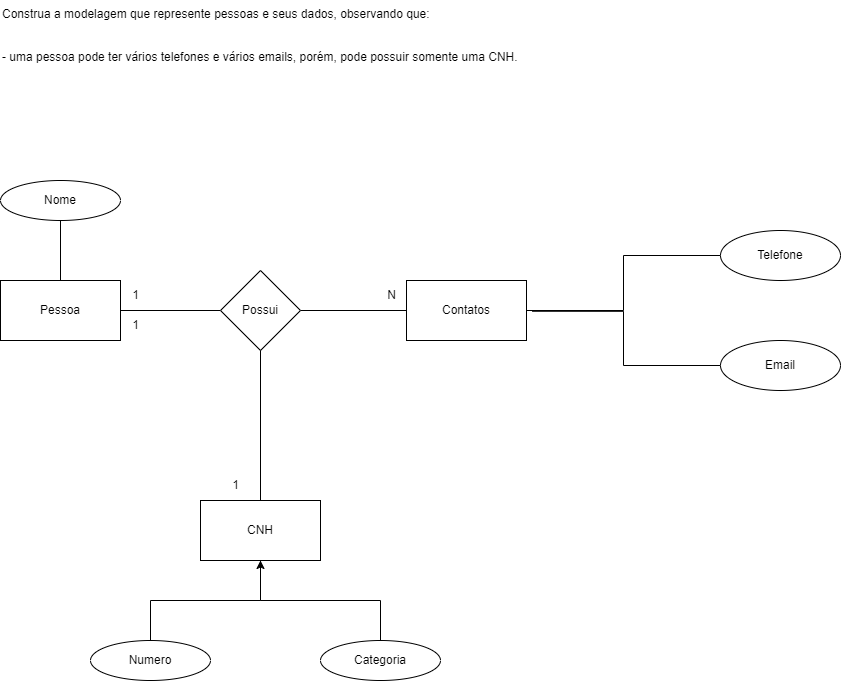

The diagram above was exported from draw.io. Its source (the exported page's mxGraphModel, read from the mxfile embedded in the PNG):
<mxGraphModel dx="2919" dy="862" grid="1" gridSize="10" guides="1" tooltips="1" connect="1" arrows="1" fold="1" page="1" pageScale="1" pageWidth="1169" pageHeight="827" math="0" shadow="0">
  <root>
    <mxCell id="0" />
    <mxCell id="1" parent="0" />
    <mxCell id="58X_1UOyd4O7PZKYkvHO-9" style="edgeStyle=orthogonalEdgeStyle;rounded=0;orthogonalLoop=1;jettySize=auto;html=1;exitX=1;exitY=0.5;exitDx=0;exitDy=0;entryX=0;entryY=0.5;entryDx=0;entryDy=0;endArrow=none;endFill=0;" edge="1" parent="1" source="58X_1UOyd4O7PZKYkvHO-1" target="58X_1UOyd4O7PZKYkvHO-3">
      <mxGeometry relative="1" as="geometry" />
    </mxCell>
    <mxCell id="58X_1UOyd4O7PZKYkvHO-25" style="edgeStyle=orthogonalEdgeStyle;rounded=0;orthogonalLoop=1;jettySize=auto;html=1;exitX=0.5;exitY=0;exitDx=0;exitDy=0;entryX=0.5;entryY=1;entryDx=0;entryDy=0;endArrow=none;endFill=0;" edge="1" parent="1" source="58X_1UOyd4O7PZKYkvHO-1" target="58X_1UOyd4O7PZKYkvHO-24">
      <mxGeometry relative="1" as="geometry" />
    </mxCell>
    <mxCell id="58X_1UOyd4O7PZKYkvHO-1" value="Pessoa" style="rounded=0;whiteSpace=wrap;html=1;" vertex="1" parent="1">
      <mxGeometry x="-980" y="320" width="120" height="60" as="geometry" />
    </mxCell>
    <mxCell id="58X_1UOyd4O7PZKYkvHO-2" value="Contatos" style="rounded=0;whiteSpace=wrap;html=1;" vertex="1" parent="1">
      <mxGeometry x="-574" y="320" width="120" height="60" as="geometry" />
    </mxCell>
    <mxCell id="58X_1UOyd4O7PZKYkvHO-8" style="edgeStyle=orthogonalEdgeStyle;rounded=0;orthogonalLoop=1;jettySize=auto;html=1;exitX=1;exitY=0.5;exitDx=0;exitDy=0;endArrow=none;endFill=0;" edge="1" parent="1" source="58X_1UOyd4O7PZKYkvHO-3" target="58X_1UOyd4O7PZKYkvHO-2">
      <mxGeometry relative="1" as="geometry" />
    </mxCell>
    <mxCell id="58X_1UOyd4O7PZKYkvHO-3" value="Possui" style="rhombus;whiteSpace=wrap;html=1;" vertex="1" parent="1">
      <mxGeometry x="-760" y="310" width="80" height="80" as="geometry" />
    </mxCell>
    <mxCell id="58X_1UOyd4O7PZKYkvHO-6" style="edgeStyle=orthogonalEdgeStyle;rounded=0;orthogonalLoop=1;jettySize=auto;html=1;exitX=0;exitY=0.5;exitDx=0;exitDy=0;entryX=1;entryY=0.5;entryDx=0;entryDy=0;endArrow=none;endFill=0;" edge="1" parent="1" source="58X_1UOyd4O7PZKYkvHO-4" target="58X_1UOyd4O7PZKYkvHO-2">
      <mxGeometry relative="1" as="geometry" />
    </mxCell>
    <mxCell id="58X_1UOyd4O7PZKYkvHO-4" value="Telefone" style="ellipse;whiteSpace=wrap;html=1;" vertex="1" parent="1">
      <mxGeometry x="-260" y="270" width="120" height="50" as="geometry" />
    </mxCell>
    <mxCell id="58X_1UOyd4O7PZKYkvHO-7" style="edgeStyle=orthogonalEdgeStyle;rounded=0;orthogonalLoop=1;jettySize=auto;html=1;exitX=0;exitY=0.5;exitDx=0;exitDy=0;entryX=1.048;entryY=0.513;entryDx=0;entryDy=0;entryPerimeter=0;endArrow=none;endFill=0;" edge="1" parent="1" source="58X_1UOyd4O7PZKYkvHO-5" target="58X_1UOyd4O7PZKYkvHO-2">
      <mxGeometry relative="1" as="geometry" />
    </mxCell>
    <mxCell id="58X_1UOyd4O7PZKYkvHO-5" value="Email" style="ellipse;whiteSpace=wrap;html=1;" vertex="1" parent="1">
      <mxGeometry x="-260" y="380" width="120" height="50" as="geometry" />
    </mxCell>
    <mxCell id="58X_1UOyd4O7PZKYkvHO-10" value="1" style="text;html=1;align=center;verticalAlign=middle;resizable=0;points=[];autosize=1;strokeColor=none;fillColor=none;" vertex="1" parent="1">
      <mxGeometry x="-860" y="320" width="30" height="30" as="geometry" />
    </mxCell>
    <mxCell id="58X_1UOyd4O7PZKYkvHO-11" value="N" style="text;html=1;align=center;verticalAlign=middle;resizable=0;points=[];autosize=1;strokeColor=none;fillColor=none;" vertex="1" parent="1">
      <mxGeometry x="-604" y="320" width="30" height="30" as="geometry" />
    </mxCell>
    <mxCell id="58X_1UOyd4O7PZKYkvHO-22" style="edgeStyle=orthogonalEdgeStyle;rounded=0;orthogonalLoop=1;jettySize=auto;html=1;exitX=0.5;exitY=0;exitDx=0;exitDy=0;entryX=0.5;entryY=1;entryDx=0;entryDy=0;endArrow=none;endFill=0;" edge="1" parent="1" source="58X_1UOyd4O7PZKYkvHO-12" target="58X_1UOyd4O7PZKYkvHO-3">
      <mxGeometry relative="1" as="geometry" />
    </mxCell>
    <mxCell id="58X_1UOyd4O7PZKYkvHO-12" value="CNH" style="rounded=0;whiteSpace=wrap;html=1;" vertex="1" parent="1">
      <mxGeometry x="-780" y="540" width="120" height="60" as="geometry" />
    </mxCell>
    <mxCell id="58X_1UOyd4O7PZKYkvHO-14" value="1" style="text;html=1;align=center;verticalAlign=middle;resizable=0;points=[];autosize=1;strokeColor=none;fillColor=none;" vertex="1" parent="1">
      <mxGeometry x="-760" y="510" width="30" height="30" as="geometry" />
    </mxCell>
    <mxCell id="58X_1UOyd4O7PZKYkvHO-23" value="1" style="text;html=1;align=center;verticalAlign=middle;resizable=0;points=[];autosize=1;strokeColor=none;fillColor=none;" vertex="1" parent="1">
      <mxGeometry x="-860" y="350" width="30" height="30" as="geometry" />
    </mxCell>
    <mxCell id="58X_1UOyd4O7PZKYkvHO-24" value="Nome" style="ellipse;whiteSpace=wrap;html=1;" vertex="1" parent="1">
      <mxGeometry x="-980" y="220" width="120" height="40" as="geometry" />
    </mxCell>
    <mxCell id="58X_1UOyd4O7PZKYkvHO-27" style="edgeStyle=orthogonalEdgeStyle;rounded=0;orthogonalLoop=1;jettySize=auto;html=1;exitX=0.5;exitY=0;exitDx=0;exitDy=0;entryX=0.5;entryY=1;entryDx=0;entryDy=0;endArrow=none;endFill=0;" edge="1" parent="1" source="58X_1UOyd4O7PZKYkvHO-26" target="58X_1UOyd4O7PZKYkvHO-12">
      <mxGeometry relative="1" as="geometry" />
    </mxCell>
    <mxCell id="58X_1UOyd4O7PZKYkvHO-26" value="Numero" style="ellipse;whiteSpace=wrap;html=1;" vertex="1" parent="1">
      <mxGeometry x="-890" y="680" width="120" height="40" as="geometry" />
    </mxCell>
    <mxCell id="58X_1UOyd4O7PZKYkvHO-29" style="edgeStyle=orthogonalEdgeStyle;rounded=0;orthogonalLoop=1;jettySize=auto;html=1;exitX=0.5;exitY=0;exitDx=0;exitDy=0;entryX=0.5;entryY=1;entryDx=0;entryDy=0;" edge="1" parent="1" source="58X_1UOyd4O7PZKYkvHO-28" target="58X_1UOyd4O7PZKYkvHO-12">
      <mxGeometry relative="1" as="geometry" />
    </mxCell>
    <mxCell id="58X_1UOyd4O7PZKYkvHO-28" value="Categoria" style="ellipse;whiteSpace=wrap;html=1;" vertex="1" parent="1">
      <mxGeometry x="-660" y="680" width="120" height="40" as="geometry" />
    </mxCell>
    <mxCell id="QtggETcATfSxz_s04TcV-1" value="Construa a modelagem que represente pessoas e seus dados, observando que:&#10;&#10;&#10;- uma pessoa pode ter vários telefones e vários emails, porém, pode possuir somente uma CNH." style="text;whiteSpace=wrap;" vertex="1" parent="1">
      <mxGeometry x="-980" y="40" width="560" height="80" as="geometry" />
    </mxCell>
  </root>
</mxGraphModel>